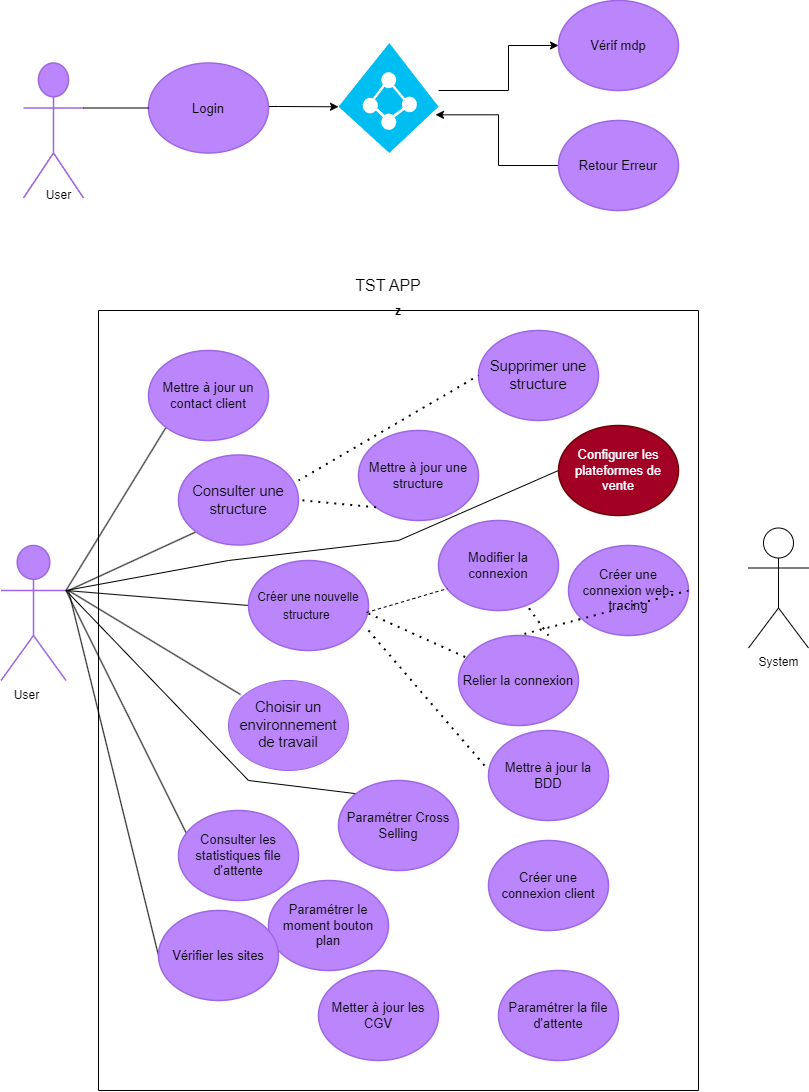

The diagram above was exported from draw.io. Its source (the exported page's mxGraphModel, read from the mxfile embedded in the PNG):
<mxGraphModel dx="1221" dy="628" grid="1" gridSize="10" guides="1" tooltips="1" connect="1" arrows="1" fold="1" page="1" pageScale="1" pageWidth="827" pageHeight="1169" math="0" shadow="0">
  <root>
    <mxCell id="0" />
    <mxCell id="1" parent="0" />
    <mxCell id="ALEbJHu44TWx2CYmj4og-1" value="Support" style="html=1;overflow=block;blockSpacing=1;shape=umlActor;labelPosition=center;verticalLabelPosition=bottom;verticalAlign=top;whiteSpace=nowrap;fontSize=20;fontColor=#ffffff;align=center;spacing=0;strokeColor=#9e66e4;strokeOpacity=100;rounded=1;absoluteArcSize=1;arcSize=9;fillColor=#BB86FC;strokeWidth=1.5;lucidId=rbW.tjDQ~vNc;" parent="1" vertex="1">
      <mxGeometry x="25" y="102.5" width="60" height="135" as="geometry" />
    </mxCell>
    <mxCell id="zUUmPH8EYZXzUvjQE_-N-26" style="edgeStyle=orthogonalEdgeStyle;rounded=0;orthogonalLoop=1;jettySize=auto;html=1;entryX=0;entryY=0.58;entryDx=0;entryDy=0;entryPerimeter=0;" parent="1" source="ALEbJHu44TWx2CYmj4og-2" target="wA0Ug5fI1OKtLd3c9_nP-1" edge="1">
      <mxGeometry relative="1" as="geometry">
        <mxPoint x="380" y="147.5" as="targetPoint" />
        <Array as="points">
          <mxPoint x="280" y="146" />
          <mxPoint x="280" y="146" />
        </Array>
      </mxGeometry>
    </mxCell>
    <mxCell id="ALEbJHu44TWx2CYmj4og-2" value="Login" style="html=1;overflow=block;blockSpacing=1;whiteSpace=wrap;ellipse;fontSize=13;spacing=3.8;strokeColor=#9e66e4;strokeOpacity=100;rounded=1;absoluteArcSize=1;arcSize=9;fillColor=#BB86FC;strokeWidth=1.5;lucidId=UcW.hYIpfyJT;" parent="1" vertex="1">
      <mxGeometry x="150" y="102.5" width="120" height="90" as="geometry" />
    </mxCell>
    <mxCell id="ALEbJHu44TWx2CYmj4og-3" value="Vérif mdp" style="html=1;overflow=block;blockSpacing=1;whiteSpace=wrap;ellipse;fontSize=13;spacing=3.8;strokeColor=#9e66e4;strokeOpacity=100;rounded=1;absoluteArcSize=1;arcSize=9;fillColor=#BB86FC;strokeWidth=1.5;lucidId=wdW.OKZsqu8k;" parent="1" vertex="1">
      <mxGeometry x="560" y="40" width="120" height="90" as="geometry" />
    </mxCell>
    <mxCell id="wA0Ug5fI1OKtLd3c9_nP-2" style="edgeStyle=orthogonalEdgeStyle;rounded=0;orthogonalLoop=1;jettySize=auto;html=1;entryX=0.97;entryY=0.653;entryDx=0;entryDy=0;entryPerimeter=0;" parent="1" source="ALEbJHu44TWx2CYmj4og-4" target="wA0Ug5fI1OKtLd3c9_nP-1" edge="1">
      <mxGeometry relative="1" as="geometry" />
    </mxCell>
    <mxCell id="ALEbJHu44TWx2CYmj4og-4" value="Retour Erreur " style="html=1;overflow=block;blockSpacing=1;whiteSpace=wrap;ellipse;fontSize=13;spacing=3.8;strokeColor=#9e66e4;strokeOpacity=100;rounded=1;absoluteArcSize=1;arcSize=9;fillColor=#BB86FC;strokeWidth=1.5;lucidId=JdW.EOtOrzyf;" parent="1" vertex="1">
      <mxGeometry x="560" y="160" width="120" height="90" as="geometry" />
    </mxCell>
    <mxCell id="ALEbJHu44TWx2CYmj4og-5" value="Admin" style="html=1;overflow=block;blockSpacing=1;shape=umlActor;labelPosition=center;verticalLabelPosition=bottom;verticalAlign=top;whiteSpace=nowrap;fontSize=20;fontColor=#ffffff;align=center;spacing=0;strokeColor=#9e66e4;strokeOpacity=100;rounded=1;absoluteArcSize=1;arcSize=9;fillColor=#BB86FC;strokeWidth=1.5;lucidId=QjW.fD2ao0lt;" parent="1" vertex="1">
      <mxGeometry x="2.5" y="585" width="65" height="135" as="geometry" />
    </mxCell>
    <mxCell id="Nl9jXnInObv0xK4P0NFq-1" value="User" style="text;html=1;align=center;verticalAlign=middle;resizable=0;points=[];autosize=1;strokeColor=none;fillColor=none;" parent="1" vertex="1">
      <mxGeometry x="35" y="220" width="50" height="30" as="geometry" />
    </mxCell>
    <mxCell id="Nl9jXnInObv0xK4P0NFq-10" value="" style="endArrow=none;dashed=1;html=1;dashPattern=1 3;strokeWidth=2;rounded=0;entryX=-0.033;entryY=0.389;entryDx=0;entryDy=0;entryPerimeter=0;" parent="1" target="ALEbJHu44TWx2CYmj4og-17" edge="1">
      <mxGeometry width="50" height="50" relative="1" as="geometry">
        <mxPoint x="370" y="670" as="sourcePoint" />
        <mxPoint x="440" y="610" as="targetPoint" />
      </mxGeometry>
    </mxCell>
    <mxCell id="zUUmPH8EYZXzUvjQE_-N-6" value="" style="endArrow=none;html=1;rounded=0;exitX=1;exitY=0.3333333333333333;exitDx=0;exitDy=0;exitPerimeter=0;entryX=0;entryY=0.5;entryDx=0;entryDy=0;" parent="1" source="ALEbJHu44TWx2CYmj4og-1" target="ALEbJHu44TWx2CYmj4og-2" edge="1">
      <mxGeometry width="50" height="50" relative="1" as="geometry">
        <mxPoint x="95" y="185" as="sourcePoint" />
        <mxPoint x="145" y="135" as="targetPoint" />
      </mxGeometry>
    </mxCell>
    <mxCell id="zUUmPH8EYZXzUvjQE_-N-10" value="" style="endArrow=none;html=1;rounded=0;exitX=1;exitY=0.3333333333333333;exitDx=0;exitDy=0;exitPerimeter=0;entryX=0;entryY=1;entryDx=0;entryDy=0;" parent="1" source="ALEbJHu44TWx2CYmj4og-5" target="ALEbJHu44TWx2CYmj4og-14" edge="1">
      <mxGeometry width="50" height="50" relative="1" as="geometry">
        <mxPoint x="87.5" y="610" as="sourcePoint" />
        <mxPoint x="282" y="429" as="targetPoint" />
      </mxGeometry>
    </mxCell>
    <mxCell id="zUUmPH8EYZXzUvjQE_-N-11" value="" style="endArrow=none;html=1;rounded=0;entryX=0;entryY=1;entryDx=0;entryDy=0;" parent="1" target="ALEbJHu44TWx2CYmj4og-12" edge="1">
      <mxGeometry width="50" height="50" relative="1" as="geometry">
        <mxPoint x="70" y="630" as="sourcePoint" />
        <mxPoint x="260" y="566.6" as="targetPoint" />
      </mxGeometry>
    </mxCell>
    <mxCell id="zUUmPH8EYZXzUvjQE_-N-12" value="" style="endArrow=none;html=1;rounded=0;entryX=0;entryY=0.5;entryDx=0;entryDy=0;exitX=1;exitY=0.3333333333333333;exitDx=0;exitDy=0;exitPerimeter=0;" parent="1" source="ALEbJHu44TWx2CYmj4og-5" target="ALEbJHu44TWx2CYmj4og-9" edge="1">
      <mxGeometry width="50" height="50" relative="1" as="geometry">
        <mxPoint x="87.5" y="639.9968" as="sourcePoint" />
        <mxPoint x="242.5" y="661.92" as="targetPoint" />
      </mxGeometry>
    </mxCell>
    <mxCell id="zUUmPH8EYZXzUvjQE_-N-13" value="" style="endArrow=none;html=1;rounded=0;entryX=0.075;entryY=0.278;entryDx=0;entryDy=0;entryPerimeter=0;exitX=1;exitY=0.3333333333333333;exitDx=0;exitDy=0;exitPerimeter=0;" parent="1" source="ALEbJHu44TWx2CYmj4og-5" target="ALEbJHu44TWx2CYmj4og-20" edge="1">
      <mxGeometry width="50" height="50" relative="1" as="geometry">
        <mxPoint x="80" y="670" as="sourcePoint" />
        <mxPoint x="230" y="906.32" as="targetPoint" />
      </mxGeometry>
    </mxCell>
    <mxCell id="zUUmPH8EYZXzUvjQE_-N-14" value="" style="endArrow=none;html=1;rounded=0;entryX=0;entryY=0.5;entryDx=0;entryDy=0;" parent="1" target="ALEbJHu44TWx2CYmj4og-19" edge="1">
      <mxGeometry width="50" height="50" relative="1" as="geometry">
        <mxPoint x="70" y="630" as="sourcePoint" />
        <mxPoint x="190" y="700" as="targetPoint" />
      </mxGeometry>
    </mxCell>
    <mxCell id="zUUmPH8EYZXzUvjQE_-N-28" style="edgeStyle=orthogonalEdgeStyle;rounded=0;orthogonalLoop=1;jettySize=auto;html=1;" parent="1" source="wA0Ug5fI1OKtLd3c9_nP-1" target="ALEbJHu44TWx2CYmj4og-3" edge="1">
      <mxGeometry relative="1" as="geometry">
        <Array as="points">
          <mxPoint x="510" y="130" />
          <mxPoint x="510" y="85" />
        </Array>
        <mxPoint x="460" y="130" as="sourcePoint" />
      </mxGeometry>
    </mxCell>
    <mxCell id="ChPWPNGkoyCQCE0RtRcW-1" value="" style="endArrow=none;html=1;rounded=0;entryX=0.1;entryY=0.156;entryDx=0;entryDy=0;entryPerimeter=0;" parent="1" target="ALEbJHu44TWx2CYmj4og-13" edge="1">
      <mxGeometry width="50" height="50" relative="1" as="geometry">
        <mxPoint x="70" y="630" as="sourcePoint" />
        <mxPoint x="200" y="670" as="targetPoint" />
      </mxGeometry>
    </mxCell>
    <mxCell id="ChPWPNGkoyCQCE0RtRcW-4" value="" style="endArrow=none;html=1;rounded=0;entryX=0;entryY=0;entryDx=0;entryDy=0;exitX=1;exitY=0.3333333333333333;exitDx=0;exitDy=0;exitPerimeter=0;" parent="1" source="ALEbJHu44TWx2CYmj4og-5" target="ALEbJHu44TWx2CYmj4og-22" edge="1">
      <mxGeometry width="50" height="50" relative="1" as="geometry">
        <mxPoint x="80" y="650" as="sourcePoint" />
        <mxPoint x="439" y="930" as="targetPoint" />
        <Array as="points">
          <mxPoint x="250" y="820" />
        </Array>
      </mxGeometry>
    </mxCell>
    <mxCell id="ChPWPNGkoyCQCE0RtRcW-6" value="User" style="text;html=1;align=center;verticalAlign=middle;resizable=0;points=[];autosize=1;strokeColor=none;fillColor=none;" parent="1" vertex="1">
      <mxGeometry x="2.5" y="720" width="50" height="30" as="geometry" />
    </mxCell>
    <mxCell id="wA0Ug5fI1OKtLd3c9_nP-1" value="" style="verticalLabelPosition=bottom;html=1;verticalAlign=top;align=center;strokeColor=none;fillColor=#00BEF2;shape=mxgraph.azure.azure_active_directory;" parent="1" vertex="1">
      <mxGeometry x="340" y="82.5" width="100" height="110" as="geometry" />
    </mxCell>
    <mxCell id="j69v999mrytQlptmuab--1" value="z" style="swimlane;startSize=0;" parent="1" vertex="1">
      <mxGeometry x="100" y="350" width="600" height="780" as="geometry">
        <mxRectangle x="100" y="360" width="50" height="30" as="alternateBounds" />
      </mxGeometry>
    </mxCell>
    <mxCell id="ALEbJHu44TWx2CYmj4og-12" value="Consulter une structure " style="html=1;overflow=block;blockSpacing=1;whiteSpace=wrap;ellipse;fontSize=14.7;fontColor=default;spacing=3.8;strokeColor=#9e66e4;strokeOpacity=100;rounded=1;absoluteArcSize=1;arcSize=9;fillColor=#BB86FC;strokeWidth=1.5;lucidId=BuW.1AfRD1sQ;" parent="j69v999mrytQlptmuab--1" vertex="1">
      <mxGeometry x="80" y="144.5" width="120" height="90" as="geometry" />
    </mxCell>
    <mxCell id="ALEbJHu44TWx2CYmj4og-9" value="&lt;font style=&quot;font-size: 12px;&quot;&gt;Créer une nouvelle structure&amp;nbsp;&lt;/font&gt;" style="html=1;overflow=block;blockSpacing=1;whiteSpace=wrap;ellipse;fontSize=14.7;fontColor=default;spacing=3.8;strokeColor=#9e66e4;strokeOpacity=100;rounded=1;absoluteArcSize=1;arcSize=9;fillColor=#BB86FC;strokeWidth=1.5;lucidId=ipW.0tQQhH7-;" parent="j69v999mrytQlptmuab--1" vertex="1">
      <mxGeometry x="150" y="250" width="120" height="90" as="geometry" />
    </mxCell>
    <mxCell id="ALEbJHu44TWx2CYmj4og-21" value="Paramétrer le moment bouton plan" style="html=1;overflow=block;blockSpacing=1;whiteSpace=wrap;ellipse;fontSize=13;spacing=3.8;strokeColor=#9e66e4;strokeOpacity=100;rounded=1;absoluteArcSize=1;arcSize=9;fillColor=#BB86FC;strokeWidth=1.5;lucidId=XxW.zuGC530X;" parent="j69v999mrytQlptmuab--1" vertex="1">
      <mxGeometry x="170" y="570" width="120" height="90" as="geometry" />
    </mxCell>
    <mxCell id="ALEbJHu44TWx2CYmj4og-23" value="Metter à jour les CGV" style="html=1;overflow=block;blockSpacing=1;whiteSpace=wrap;ellipse;fontSize=13;spacing=3.8;strokeColor=#9e66e4;strokeOpacity=100;rounded=1;absoluteArcSize=1;arcSize=9;fillColor=#BB86FC;strokeWidth=1.5;lucidId=MyW.x.cjmApd;" parent="j69v999mrytQlptmuab--1" vertex="1">
      <mxGeometry x="220" y="660" width="120" height="90" as="geometry" />
    </mxCell>
    <mxCell id="Nl9jXnInObv0xK4P0NFq-13" value="" style="endArrow=none;dashed=1;html=1;dashPattern=1 3;strokeWidth=2;rounded=0;exitX=1;exitY=0.589;exitDx=0;exitDy=0;exitPerimeter=0;" parent="j69v999mrytQlptmuab--1" source="ALEbJHu44TWx2CYmj4og-9" target="ALEbJHu44TWx2CYmj4og-16" edge="1">
      <mxGeometry width="50" height="50" relative="1" as="geometry">
        <mxPoint x="250" y="350" as="sourcePoint" />
        <mxPoint x="320" y="290" as="targetPoint" />
      </mxGeometry>
    </mxCell>
    <mxCell id="rmZ8Pln7mLgHPjTudk-a-1" value="Configurer les plateformes de vente" style="html=1;overflow=block;blockSpacing=1;whiteSpace=wrap;ellipse;fontSize=13;spacing=3.8;strokeColor=#6F0000;strokeOpacity=100;rounded=1;absoluteArcSize=1;arcSize=9;fillColor=#a20025;strokeWidth=1.5;lucidId=CuW.y2Hb5Can;fontColor=#ffffff;" parent="j69v999mrytQlptmuab--1" vertex="1">
      <mxGeometry x="460" y="115" width="120" height="90" as="geometry" />
    </mxCell>
    <mxCell id="ALEbJHu44TWx2CYmj4og-17" value="Mettre à jour la BDD" style="html=1;overflow=block;blockSpacing=1;whiteSpace=wrap;ellipse;fontSize=13;spacing=3.8;strokeColor=#9e66e4;strokeOpacity=100;rounded=1;absoluteArcSize=1;arcSize=9;fillColor=#BB86FC;strokeWidth=1.5;lucidId=OwW.KSYpUnPk;" parent="j69v999mrytQlptmuab--1" vertex="1">
      <mxGeometry x="390" y="420" width="120" height="90" as="geometry" />
    </mxCell>
    <mxCell id="69Bn3VL2WvRnspjW9JLE-1" value="Créer une connexion client" style="html=1;overflow=block;blockSpacing=1;whiteSpace=wrap;ellipse;fontSize=13;spacing=3.8;strokeColor=#9e66e4;strokeOpacity=100;rounded=1;absoluteArcSize=1;arcSize=9;fillColor=#BB86FC;strokeWidth=1.5;lucidId=CuW.y2Hb5Can;" parent="j69v999mrytQlptmuab--1" vertex="1">
      <mxGeometry x="390" y="530" width="120" height="90" as="geometry" />
    </mxCell>
    <mxCell id="rmZ8Pln7mLgHPjTudk-a-2" value="Paramétrer la file d'attente" style="html=1;overflow=block;blockSpacing=1;whiteSpace=wrap;ellipse;fontSize=13;spacing=3.8;strokeColor=#9e66e4;strokeOpacity=100;rounded=1;absoluteArcSize=1;arcSize=9;fillColor=#BB86FC;strokeWidth=1.5;lucidId=CuW.y2Hb5Can;" parent="j69v999mrytQlptmuab--1" vertex="1">
      <mxGeometry x="400" y="660" width="120" height="90" as="geometry" />
    </mxCell>
    <mxCell id="ALEbJHu44TWx2CYmj4og-15" value="Modifier la connexion " style="html=1;overflow=block;blockSpacing=1;whiteSpace=wrap;ellipse;fontSize=13;spacing=3.8;strokeColor=#9e66e4;strokeOpacity=100;rounded=1;absoluteArcSize=1;arcSize=9;fillColor=#BB86FC;strokeWidth=1.5;lucidId=9vW.Lzl3BwdZ;" parent="j69v999mrytQlptmuab--1" vertex="1">
      <mxGeometry x="340" y="210" width="120" height="90" as="geometry" />
    </mxCell>
    <mxCell id="Nl9jXnInObv0xK4P0NFq-12" value="" style="endArrow=none;dashed=1;html=1;rounded=0;entryX=0.075;entryY=0.756;entryDx=0;entryDy=0;entryPerimeter=0;exitX=0.983;exitY=0.578;exitDx=0;exitDy=0;exitPerimeter=0;" parent="j69v999mrytQlptmuab--1" source="ALEbJHu44TWx2CYmj4og-9" target="ALEbJHu44TWx2CYmj4og-15" edge="1">
      <mxGeometry width="50" height="50" relative="1" as="geometry">
        <mxPoint x="260" y="360" as="sourcePoint" />
        <mxPoint x="310" y="310" as="targetPoint" />
      </mxGeometry>
    </mxCell>
    <mxCell id="69Bn3VL2WvRnspjW9JLE-3" value="" style="endArrow=none;dashed=1;html=1;dashPattern=1 3;strokeWidth=2;rounded=0;fontSize=12;startSize=8;endSize=8;curved=1;exitX=0.75;exitY=0;exitDx=0;exitDy=0;exitPerimeter=0;" parent="j69v999mrytQlptmuab--1" source="ALEbJHu44TWx2CYmj4og-16" target="ALEbJHu44TWx2CYmj4og-15" edge="1">
      <mxGeometry width="50" height="50" relative="1" as="geometry">
        <mxPoint x="505" y="560" as="sourcePoint" />
        <mxPoint x="555" y="510" as="targetPoint" />
        <Array as="points" />
      </mxGeometry>
    </mxCell>
    <mxCell id="bTweDyL_Z0bhjQxQw-Hf-5" value="Créer une connexion web-tracing" style="html=1;overflow=block;blockSpacing=1;whiteSpace=wrap;ellipse;fontSize=13;spacing=3.8;strokeColor=#9e66e4;strokeOpacity=100;rounded=1;absoluteArcSize=1;arcSize=9;fillColor=#BB86FC;strokeWidth=1.5;lucidId=nwW.XJ9h78ZG;" parent="j69v999mrytQlptmuab--1" vertex="1">
      <mxGeometry x="470" y="235" width="120" height="90" as="geometry" />
    </mxCell>
    <mxCell id="bTweDyL_Z0bhjQxQw-Hf-6" value="" style="endArrow=none;dashed=1;html=1;dashPattern=1 3;strokeWidth=2;rounded=0;fontSize=12;startSize=8;endSize=8;curved=1;entryX=0.5;entryY=0;entryDx=0;entryDy=0;exitX=1;exitY=0.5;exitDx=0;exitDy=0;" parent="j69v999mrytQlptmuab--1" source="bTweDyL_Z0bhjQxQw-Hf-5" target="ALEbJHu44TWx2CYmj4og-16" edge="1">
      <mxGeometry width="50" height="50" relative="1" as="geometry">
        <mxPoint x="140" y="290" as="sourcePoint" />
        <mxPoint x="190" y="240" as="targetPoint" />
      </mxGeometry>
    </mxCell>
    <mxCell id="ALEbJHu44TWx2CYmj4og-11" value="Supprimer une structure" style="html=1;overflow=block;blockSpacing=1;whiteSpace=wrap;ellipse;fontSize=14.7;fontColor=default;spacing=3.8;strokeColor=#9e66e4;strokeOpacity=100;rounded=1;absoluteArcSize=1;arcSize=9;fillColor=#BB86FC;strokeWidth=1.5;lucidId=AuW.YZ1PRP7z;" parent="j69v999mrytQlptmuab--1" vertex="1">
      <mxGeometry x="380" y="20" width="120" height="90" as="geometry" />
    </mxCell>
    <mxCell id="ALEbJHu44TWx2CYmj4og-14" value="Mettre à jour un contact client" style="html=1;overflow=block;blockSpacing=1;whiteSpace=wrap;ellipse;fontSize=13;spacing=3.8;strokeColor=#9e66e4;strokeOpacity=100;rounded=1;absoluteArcSize=1;arcSize=9;fillColor=#BB86FC;strokeWidth=1.5;lucidId=CuW.y2Hb5Can;" parent="j69v999mrytQlptmuab--1" vertex="1">
      <mxGeometry x="50" y="40" width="120" height="90" as="geometry" />
    </mxCell>
    <mxCell id="ALEbJHu44TWx2CYmj4og-28" value="Mettre à jour une structure" style="html=1;overflow=block;blockSpacing=1;whiteSpace=wrap;ellipse;fontSize=13;spacing=3.8;strokeColor=#9e66e4;strokeOpacity=100;rounded=1;absoluteArcSize=1;arcSize=9;fillColor=#BB86FC;strokeWidth=1.5;lucidId=eDW..aGgFn7M;" parent="j69v999mrytQlptmuab--1" vertex="1">
      <mxGeometry x="260" y="120" width="120" height="90" as="geometry" />
    </mxCell>
    <mxCell id="zUUmPH8EYZXzUvjQE_-N-16" value="" style="endArrow=none;dashed=1;html=1;dashPattern=1 3;strokeWidth=2;rounded=0;entryX=1;entryY=0.5;entryDx=0;entryDy=0;exitX=0;exitY=1;exitDx=0;exitDy=0;" parent="j69v999mrytQlptmuab--1" source="ALEbJHu44TWx2CYmj4og-28" target="ALEbJHu44TWx2CYmj4og-12" edge="1">
      <mxGeometry width="50" height="50" relative="1" as="geometry">
        <mxPoint x="300" y="210" as="sourcePoint" />
        <mxPoint x="310" y="410" as="targetPoint" />
      </mxGeometry>
    </mxCell>
    <mxCell id="zr6AjlIcBDap695r9MrM-3" value="" style="endArrow=none;dashed=1;html=1;dashPattern=1 3;strokeWidth=2;rounded=0;fontSize=12;startSize=8;endSize=8;curved=1;entryX=0;entryY=0.5;entryDx=0;entryDy=0;" parent="j69v999mrytQlptmuab--1" target="ALEbJHu44TWx2CYmj4og-11" edge="1">
      <mxGeometry width="50" height="50" relative="1" as="geometry">
        <mxPoint x="200" y="170" as="sourcePoint" />
        <mxPoint x="230" y="80" as="targetPoint" />
      </mxGeometry>
    </mxCell>
    <mxCell id="ALEbJHu44TWx2CYmj4og-22" value="Paramétrer Cross Selling" style="html=1;overflow=block;blockSpacing=1;whiteSpace=wrap;ellipse;fontSize=13;spacing=3.8;strokeColor=#9e66e4;strokeOpacity=100;rounded=1;absoluteArcSize=1;arcSize=9;fillColor=#BB86FC;strokeWidth=1.5;lucidId=oyW.HYTAOuDl;" parent="j69v999mrytQlptmuab--1" vertex="1">
      <mxGeometry x="240" y="470" width="120" height="90" as="geometry" />
    </mxCell>
    <mxCell id="ALEbJHu44TWx2CYmj4og-19" value="Vérifier les sites " style="html=1;overflow=block;blockSpacing=1;whiteSpace=wrap;ellipse;fontSize=13;spacing=3.8;strokeColor=#9e66e4;strokeOpacity=100;rounded=1;absoluteArcSize=1;arcSize=9;fillColor=#BB86FC;strokeWidth=1.5;lucidId=QwW.1L2ExUs4;" parent="j69v999mrytQlptmuab--1" vertex="1">
      <mxGeometry x="60" y="600" width="120" height="90" as="geometry" />
    </mxCell>
    <mxCell id="ALEbJHu44TWx2CYmj4og-20" value="Consulter les statistiques file d'attente" style="html=1;overflow=block;blockSpacing=1;whiteSpace=wrap;ellipse;fontSize=13;spacing=3.8;strokeColor=#9e66e4;strokeOpacity=100;rounded=1;absoluteArcSize=1;arcSize=9;fillColor=#BB86FC;strokeWidth=1.5;lucidId=AxW.W47D3MM0;" parent="j69v999mrytQlptmuab--1" vertex="1">
      <mxGeometry x="80" y="500" width="120" height="90" as="geometry" />
    </mxCell>
    <mxCell id="ALEbJHu44TWx2CYmj4og-13" value="Choisir un environnement de travail" style="html=1;overflow=block;blockSpacing=1;whiteSpace=wrap;ellipse;fontSize=14.7;fontColor=default;spacing=3.8;strokeColor=#9e66e4;strokeOpacity=100;rounded=1;absoluteArcSize=1;arcSize=9;fillColor=#BB86FC;strokeWidth=1;lucidId=BuW.GnYY5HZO;" parent="j69v999mrytQlptmuab--1" vertex="1">
      <mxGeometry x="130" y="370" width="120" height="90" as="geometry" />
    </mxCell>
    <mxCell id="ALEbJHu44TWx2CYmj4og-16" value="Relier la connexion" style="html=1;overflow=block;blockSpacing=1;whiteSpace=wrap;ellipse;fontSize=13;spacing=3.8;strokeColor=#9e66e4;strokeOpacity=100;rounded=1;absoluteArcSize=1;arcSize=9;fillColor=#BB86FC;strokeWidth=1.5;lucidId=nwW.XJ9h78ZG;" parent="j69v999mrytQlptmuab--1" vertex="1">
      <mxGeometry x="360" y="325" width="120" height="90" as="geometry" />
    </mxCell>
    <mxCell id="j69v999mrytQlptmuab--2" value="System" style="shape=umlActor;verticalLabelPosition=bottom;verticalAlign=top;html=1;outlineConnect=0;" parent="1" vertex="1">
      <mxGeometry x="750" y="567.5" width="60" height="120" as="geometry" />
    </mxCell>
    <mxCell id="zr6AjlIcBDap695r9MrM-1" value="" style="endArrow=none;html=1;rounded=0;entryX=0;entryY=0.5;entryDx=0;entryDy=0;exitX=1;exitY=0.3333333333333333;exitDx=0;exitDy=0;exitPerimeter=0;" parent="1" source="ALEbJHu44TWx2CYmj4og-5" target="rmZ8Pln7mLgHPjTudk-a-1" edge="1">
      <mxGeometry width="50" height="50" relative="1" as="geometry">
        <mxPoint x="37.5" y="605" as="sourcePoint" />
        <mxPoint x="570" y="430" as="targetPoint" />
        <Array as="points">
          <mxPoint x="230" y="600" />
          <mxPoint x="400" y="580" />
        </Array>
      </mxGeometry>
    </mxCell>
    <mxCell id="tiYj99Ou98AyhGiicKv_-1" value="TST APP" style="text;html=1;strokeColor=none;fillColor=none;align=center;verticalAlign=middle;whiteSpace=wrap;rounded=0;fontSize=16;" parent="1" vertex="1">
      <mxGeometry x="340" y="310" width="100" height="30" as="geometry" />
    </mxCell>
  </root>
</mxGraphModel>